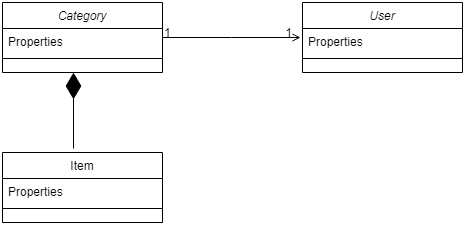

The diagram above was exported from draw.io. Its source (the exported page's mxGraphModel, read from the mxfile embedded in the PNG):
<mxGraphModel dx="868" dy="433" grid="1" gridSize="10" guides="1" tooltips="1" connect="1" arrows="1" fold="1" page="1" pageScale="1" pageWidth="827" pageHeight="1169" math="0" shadow="0">
  <root>
    <mxCell id="WIyWlLk6GJQsqaUBKTNV-0" />
    <mxCell id="WIyWlLk6GJQsqaUBKTNV-1" parent="WIyWlLk6GJQsqaUBKTNV-0" />
    <mxCell id="zkfFHV4jXpPFQw0GAbJ--26" value="" style="endArrow=open;shadow=0;strokeWidth=1;rounded=0;endFill=1;edgeStyle=elbowEdgeStyle;elbow=vertical;" parent="WIyWlLk6GJQsqaUBKTNV-1" source="zkfFHV4jXpPFQw0GAbJ--0" edge="1">
      <mxGeometry x="0.5" y="41" relative="1" as="geometry">
        <mxPoint x="380" y="192" as="sourcePoint" />
        <mxPoint x="508" y="175" as="targetPoint" />
        <mxPoint x="-40" y="32" as="offset" />
      </mxGeometry>
    </mxCell>
    <mxCell id="zkfFHV4jXpPFQw0GAbJ--27" value="1" style="resizable=0;align=left;verticalAlign=bottom;labelBackgroundColor=none;fontSize=12;" parent="zkfFHV4jXpPFQw0GAbJ--26" connectable="0" vertex="1">
      <mxGeometry x="-1" relative="1" as="geometry">
        <mxPoint y="4" as="offset" />
      </mxGeometry>
    </mxCell>
    <mxCell id="zkfFHV4jXpPFQw0GAbJ--28" value="1" style="resizable=0;align=right;verticalAlign=bottom;labelBackgroundColor=none;fontSize=12;" parent="zkfFHV4jXpPFQw0GAbJ--26" connectable="0" vertex="1">
      <mxGeometry x="1" relative="1" as="geometry">
        <mxPoint x="-7" y="4" as="offset" />
      </mxGeometry>
    </mxCell>
    <mxCell id="zkfFHV4jXpPFQw0GAbJ--0" value="Category" style="swimlane;fontStyle=2;align=center;verticalAlign=top;childLayout=stackLayout;horizontal=1;startSize=26;horizontalStack=0;resizeParent=1;resizeLast=0;collapsible=1;marginBottom=0;rounded=0;shadow=0;strokeWidth=1;" parent="WIyWlLk6GJQsqaUBKTNV-1" vertex="1">
      <mxGeometry x="210" y="140" width="160" height="70" as="geometry">
        <mxRectangle x="230" y="140" width="160" height="26" as="alternateBounds" />
      </mxGeometry>
    </mxCell>
    <mxCell id="zkfFHV4jXpPFQw0GAbJ--1" value="Properties" style="text;align=left;verticalAlign=top;spacingLeft=4;spacingRight=4;overflow=hidden;rotatable=0;points=[[0,0.5],[1,0.5]];portConstraint=eastwest;" parent="zkfFHV4jXpPFQw0GAbJ--0" vertex="1">
      <mxGeometry y="26" width="160" height="26" as="geometry" />
    </mxCell>
    <mxCell id="zkfFHV4jXpPFQw0GAbJ--4" value="" style="line;html=1;strokeWidth=1;align=left;verticalAlign=middle;spacingTop=-1;spacingLeft=3;spacingRight=3;rotatable=0;labelPosition=right;points=[];portConstraint=eastwest;" parent="zkfFHV4jXpPFQw0GAbJ--0" vertex="1">
      <mxGeometry y="52" width="160" height="8" as="geometry" />
    </mxCell>
    <mxCell id="zkfFHV4jXpPFQw0GAbJ--13" value="Item" style="swimlane;fontStyle=0;align=center;verticalAlign=top;childLayout=stackLayout;horizontal=1;startSize=26;horizontalStack=0;resizeParent=1;resizeLast=0;collapsible=1;marginBottom=0;rounded=0;shadow=0;strokeWidth=1;" parent="WIyWlLk6GJQsqaUBKTNV-1" vertex="1">
      <mxGeometry x="210" y="290" width="160" height="70" as="geometry">
        <mxRectangle x="340" y="380" width="170" height="26" as="alternateBounds" />
      </mxGeometry>
    </mxCell>
    <mxCell id="zkfFHV4jXpPFQw0GAbJ--14" value="Properties" style="text;align=left;verticalAlign=top;spacingLeft=4;spacingRight=4;overflow=hidden;rotatable=0;points=[[0,0.5],[1,0.5]];portConstraint=eastwest;" parent="zkfFHV4jXpPFQw0GAbJ--13" vertex="1">
      <mxGeometry y="26" width="160" height="26" as="geometry" />
    </mxCell>
    <mxCell id="zkfFHV4jXpPFQw0GAbJ--15" value="" style="line;html=1;strokeWidth=1;align=left;verticalAlign=middle;spacingTop=-1;spacingLeft=3;spacingRight=3;rotatable=0;labelPosition=right;points=[];portConstraint=eastwest;" parent="zkfFHV4jXpPFQw0GAbJ--13" vertex="1">
      <mxGeometry y="52" width="160" height="8" as="geometry" />
    </mxCell>
    <mxCell id="qM29JaZZvtu5-slcicXC-1" value="User" style="swimlane;fontStyle=2;align=center;verticalAlign=top;childLayout=stackLayout;horizontal=1;startSize=26;horizontalStack=0;resizeParent=1;resizeLast=0;collapsible=1;marginBottom=0;rounded=0;shadow=0;strokeWidth=1;" vertex="1" parent="WIyWlLk6GJQsqaUBKTNV-1">
      <mxGeometry x="510" y="140" width="160" height="70" as="geometry">
        <mxRectangle x="230" y="140" width="160" height="26" as="alternateBounds" />
      </mxGeometry>
    </mxCell>
    <mxCell id="qM29JaZZvtu5-slcicXC-2" value="Properties" style="text;align=left;verticalAlign=top;spacingLeft=4;spacingRight=4;overflow=hidden;rotatable=0;points=[[0,0.5],[1,0.5]];portConstraint=eastwest;" vertex="1" parent="qM29JaZZvtu5-slcicXC-1">
      <mxGeometry y="26" width="160" height="26" as="geometry" />
    </mxCell>
    <mxCell id="qM29JaZZvtu5-slcicXC-3" value="" style="line;html=1;strokeWidth=1;align=left;verticalAlign=middle;spacingTop=-1;spacingLeft=3;spacingRight=3;rotatable=0;labelPosition=right;points=[];portConstraint=eastwest;" vertex="1" parent="qM29JaZZvtu5-slcicXC-1">
      <mxGeometry y="52" width="160" height="8" as="geometry" />
    </mxCell>
    <mxCell id="qM29JaZZvtu5-slcicXC-10" value="" style="endArrow=diamondThin;endFill=1;endSize=24;html=1;exitX=0.444;exitY=-0.057;exitDx=0;exitDy=0;exitPerimeter=0;" edge="1" parent="WIyWlLk6GJQsqaUBKTNV-1" source="zkfFHV4jXpPFQw0GAbJ--13">
      <mxGeometry width="160" relative="1" as="geometry">
        <mxPoint x="110" y="210" as="sourcePoint" />
        <mxPoint x="281" y="210" as="targetPoint" />
      </mxGeometry>
    </mxCell>
  </root>
</mxGraphModel>